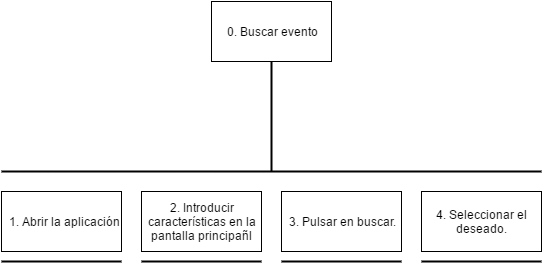

The diagram above was exported from draw.io. Its source (the exported page's mxGraphModel, read from the mxfile embedded in the PNG):
<mxGraphModel dx="721" dy="382" grid="1" gridSize="10" guides="1" tooltips="1" connect="1" arrows="1" fold="1" page="1" pageScale="1" pageWidth="826" pageHeight="1169" background="#ffffff" math="0" shadow="0">
  <root>
    <mxCell id="0" />
    <mxCell id="1" parent="0" />
    <mxCell id="104e33caee3aa339-1" value="0. Buscar evento&lt;br&gt;" style="whiteSpace=wrap;html=1;" vertex="1" parent="1">
      <mxGeometry x="320" y="50" width="120" height="60" as="geometry" />
    </mxCell>
    <mxCell id="104e33caee3aa339-2" value="1. Abrir la aplicación&lt;br&gt;" style="whiteSpace=wrap;html=1;" vertex="1" parent="1">
      <mxGeometry x="110" y="240" width="120" height="60" as="geometry" />
    </mxCell>
    <mxCell id="104e33caee3aa339-3" value="" style="line;strokeWidth=2;direction=south;html=1;" vertex="1" parent="1">
      <mxGeometry x="375" y="110" width="10" height="110" as="geometry" />
    </mxCell>
    <mxCell id="104e33caee3aa339-4" value="" style="line;strokeWidth=2;html=1;" vertex="1" parent="1">
      <mxGeometry x="110" y="215" width="540" height="10" as="geometry" />
    </mxCell>
    <mxCell id="104e33caee3aa339-5" value="2. Introducir características en la pantalla principañl&lt;br&gt;" style="whiteSpace=wrap;html=1;" vertex="1" parent="1">
      <mxGeometry x="250" y="240" width="120" height="60" as="geometry" />
    </mxCell>
    <mxCell id="104e33caee3aa339-6" value="3. Pulsar en buscar.&lt;br&gt;" style="whiteSpace=wrap;html=1;" vertex="1" parent="1">
      <mxGeometry x="390" y="240" width="120" height="60" as="geometry" />
    </mxCell>
    <mxCell id="104e33caee3aa339-7" value="4. Seleccionar el deseado.&lt;br&gt;" style="whiteSpace=wrap;html=1;" vertex="1" parent="1">
      <mxGeometry x="530" y="240" width="120" height="60" as="geometry" />
    </mxCell>
    <mxCell id="104e33caee3aa339-10" value="" style="line;strokeWidth=2;html=1;" vertex="1" parent="1">
      <mxGeometry x="110" y="305" width="120" height="10" as="geometry" />
    </mxCell>
    <mxCell id="104e33caee3aa339-12" value="" style="line;strokeWidth=2;html=1;" vertex="1" parent="1">
      <mxGeometry x="250" y="305" width="120" height="10" as="geometry" />
    </mxCell>
    <mxCell id="104e33caee3aa339-13" value="" style="line;strokeWidth=2;html=1;" vertex="1" parent="1">
      <mxGeometry x="390" y="305" width="120" height="10" as="geometry" />
    </mxCell>
    <mxCell id="104e33caee3aa339-14" value="" style="line;strokeWidth=2;html=1;" vertex="1" parent="1">
      <mxGeometry x="530" y="305" width="120" height="10" as="geometry" />
    </mxCell>
  </root>
</mxGraphModel>